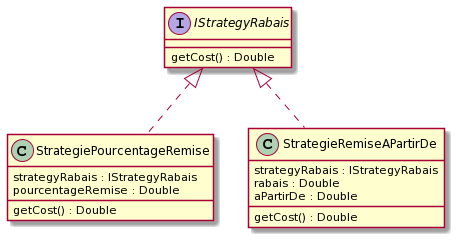

The diagram above was rendered by PlantUML. Its source (embedded in the PNG):
@startuml
interface IStrategyRabais{
    getCost() : Double
}
class StrategiePourcentageRemise{
   strategyRabais : IStrategyRabais
   pourcentageRemise : Double
   getCost() : Double
}
class StrategieRemiseAPartirDe{
    strategyRabais : IStrategyRabais
    rabais : Double
    aPartirDe : Double
    getCost() : Double
}

IStrategyRabais <|.. StrategiePourcentageRemise
IStrategyRabais <|.. StrategieRemiseAPartirDe
@enduml